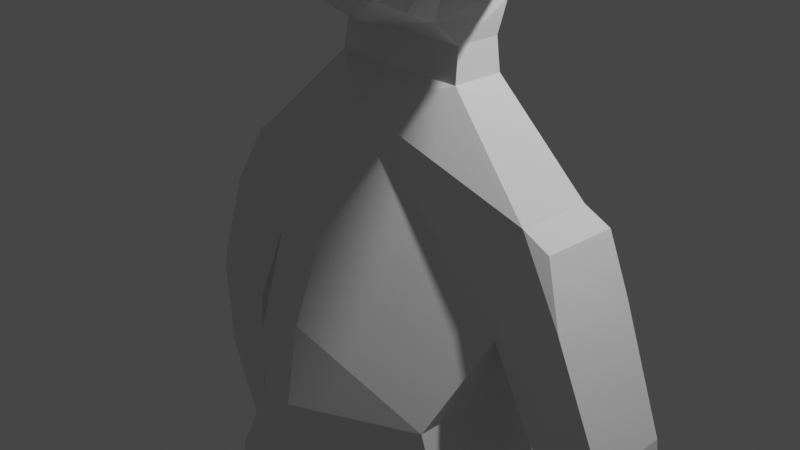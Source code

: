 # Source: Myuu.blend  (saved by Blender 3.2.14; exported with 4.5.12 LTS)
import bpy
from mathutils import Matrix  # noqa: F401  (used for matrix-valued properties, if any)

bpy.ops.wm.read_factory_settings(use_empty=True)
scene = bpy.context.scene
scene.name = 'Scene'

# ---- collections
col_collection = bpy.data.collections.new('Collection'); scene.collection.children.link(col_collection)

# ---- world
world_world = bpy.data.worlds.new('World'); scene.world = world_world
world_world.use_nodes = True; world_world.node_tree.nodes.clear()
_N = world_world.node_tree.nodes; _L = world_world.node_tree.links
n0 = _N.new('ShaderNodeOutputWorld'); n0.name = 'World Output'; n0.location = (300, 300)
n1 = _N.new('ShaderNodeBackground'); n1.name = 'Background'; n1.location = (10, 300)
n1.inputs[0].default_value = (0.05088, 0.05088, 0.05088, 1.0)
_L.new(n1.outputs[0], n0.inputs[0])
n0.is_active_output = True
world_world.color = (0.05088, 0.05088, 0.05088)
world_world.use_sun_shadow = False
world_world.sun_shadow_jitter_overblur = 0.0

# ---- cameras
cam_camera = bpy.data.cameras.new('Camera')
cam_camera.clip_end = 100.0
cam_camera.ortho_scale = 7.314

# ---- lights
light_light = bpy.data.lights.new('Light', 'POINT')
light_light.transmission_factor = 0.0
light_light.energy = 1000.0
light_light.shadow_soft_size = 0.1
light_light.shadow_maximum_resolution = 0.006
light_light.use_absolute_resolution = True

# ---- meshes
me_cube_001 = bpy.data.meshes.new('Cube.001')
me_cube_001.from_pydata([(1.255, -0.8896, -1.544), (1.797, -0.2111, 0.6115), (1.255, 0.7998, -1.544), (1.817, 0.626, 0.5932), (0.0, 1.152, -1.541), (0.0, 1.165, 1.338), (0.0, -1.515, -1.541), (0.0, -0.5421, 1.374), (1.75, -0.8852, -3.287), (1.75, 0.8141, -3.287), (0.0, -0.8338, -3.793), (0.0, 1.152, -3.793), (1.572, -0.8006, -4.432), (1.572, 0.683, -4.432), (0.5028, -0.4292, -4.768), (0.5028, 0.529, -4.768), (1.453, -0.4102, -6.452), (1.464, 0.284, -6.444), (0.8661, -0.548, -6.445), (0.8808, 0.439, -6.434), (1.579, -0.2403, -7.935), (1.354, 0.2345, -7.93), (0.8186, -0.3346, -7.931), (0.9552, 0.3405, -7.922), (1.606, 0.6971, -0.5932), (1.594, -0.2876, -0.5979), (0.0, -1.365, -0.6941), (0.0, 1.156, -0.7047), (2.091, 0.6766, 0.4222), (2.065, -0.1602, 0.4287), (2.341, 0.6862, -0.1994), (2.334, -0.2984, -0.2091), (2.46, 0.6037, -3.119), (2.45, -0.06406, -3.123), (3.051, 0.5949, -2.803), (3.045, -0.07282, -2.81), (2.685, 0.3303, -4.088), (2.682, 0.08206, -4.089), (2.87, 0.3275, -3.988), (2.868, 0.07931, -3.991), (2.858, -0.2411, -1.509), (2.866, 0.6345, -1.502), (2.162, 0.6437, -1.737), (2.152, -0.2314, -1.739), (1.573, -0.235, -8.378), (1.347, 0.2398, -8.372), (0.8122, -0.3292, -8.373), (0.9488, 0.3459, -8.365), (1.107, -1.134, -8.127), (1.509, -1.04, -8.132), (1.101, -1.129, -8.384), (1.502, -1.034, -8.389), (1.322, 0.1743, -7.751), (1.006, 0.2582, -7.745), (1.44, -0.2016, -7.756), (0.9311, -0.2762, -7.752), (0.1406, 0.9778, -4.313), (0.1406, -0.5988, -4.313), (1.773, -0.9743, -3.827), (1.773, 0.8645, -3.827), (0.0, 0.9825, 1.647), (0.7808, 0.5539, 1.615), (0.7693, -0.02596, 1.616), (0.0, -0.1196, 1.649), (0.0, 0.9833, 2.357), (0.8397, 0.5547, 2.325), (0.6912, -0.2332, 2.237), (0.0, -0.2194, 2.064), (0.0, -1.209, -2.651), (1.407, -0.7842, -2.432), (1.407, 0.6945, -2.432), (0.0, 0.9925, -2.651), (0.0, 1.4, 3.094), (0.8806, 0.9713, 3.061), (2.054, -0.01441, 2.963), (0.746, 0.0242, 1.973), (0.0, 1.401, 4.279), (0.9227, 0.9721, 4.247), (0.9854, -0.01663, 4.59), (0.0, -0.1372, 4.633), (0.6475, -0.9023, 2.545), (0.0, -0.9872, 2.576), (0.6845, -1.006, 3.212), (0.0, -1.091, 3.243), (0.7226, -0.9009, 3.946), (0.0, -0.9857, 3.977), (0.0, -0.05699, 2.002), (0.0, 0.8984, 2.0), (0.7559, 0.5268, 1.972), (1.196, -0.5046, 3.02), (0.0, -0.5459, 2.168), (0.6255, -0.4987, 2.349), (0.8847, -0.2091, 4.52), (0.0, -0.3254, 4.561), (0.8907, 0.7621, 3.652), (1.406, -0.06056, 3.703), (0.0, 1.4, 3.687), (0.7256, -0.842, 3.59), (0.0, -0.9127, 3.615), (1.02, -0.3754, 3.652), (3.361, 0.3822, 4.285), (2.393, 0.8309, 6.592), (1.422, -0.08043, 5.656), (2.154, -0.3842, 4.192)], [], [(27, 5, 3, 24), (41, 40, 35, 34), (70, 69, 8, 9), (3, 5, 60, 61), (25, 1, 7, 26), (57, 56, 15, 14), (69, 68, 10, 8), (71, 70, 9, 11), (14, 15, 19, 18), (58, 57, 14, 12), (56, 59, 13, 15), (59, 58, 12, 13), (53, 52, 21, 23), (12, 14, 18, 16), (15, 13, 17, 19), (13, 12, 16, 17), (23, 21, 45, 47), (52, 54, 20, 21), (55, 53, 23, 22), (54, 55, 22, 20), (0, 25, 26, 6), (2, 24, 25, 0), (4, 27, 24, 2), (30, 28, 29, 31), (1, 25, 31, 29), (3, 1, 29, 28), (24, 3, 28, 30), (32, 34, 38, 36), (42, 41, 34, 32), (43, 42, 32, 33), (40, 43, 33, 35), (37, 36, 38, 39), (33, 32, 36, 37), (35, 33, 37, 39), (34, 35, 39, 38), (31, 25, 43, 40), (25, 24, 42, 43), (24, 30, 41, 42), (30, 31, 40, 41), (47, 45, 44, 46), (21, 20, 44, 45), (22, 23, 47, 46), (20, 22, 48, 49), (49, 48, 50, 51), (22, 46, 50, 48), (46, 44, 51, 50), (44, 20, 49, 51), (16, 18, 55, 54), (18, 19, 53, 55), (17, 16, 54, 52), (19, 17, 52, 53), (9, 8, 58, 59), (11, 9, 59, 56), (8, 10, 57, 58), (10, 11, 56, 57), (86, 75, 66, 67), (7, 1, 62, 63), (1, 3, 61, 62), (91, 89, 82, 80), (88, 87, 64, 65), (75, 88, 65, 66), (4, 2, 70, 71), (0, 6, 68, 69), (2, 0, 69, 70), (94, 77, 101, 100), (65, 64, 72, 73), (66, 65, 73, 74), (77, 76, 79, 78), (90, 91, 80, 81), (94, 96, 76, 77), (81, 80, 82, 83), (98, 97, 84, 85), (99, 92, 84, 97), (92, 93, 85, 84), (62, 61, 88, 75), (61, 60, 87, 88), (63, 62, 75, 86), (78, 79, 93, 92), (95, 78, 92, 99), (67, 66, 91, 90), (66, 74, 89, 91), (74, 95, 99, 89), (89, 99, 97, 82), (83, 82, 97, 98), (73, 72, 96, 94), (74, 73, 94, 95), (103, 100, 101, 102), (77, 78, 102, 101), (78, 95, 103, 102), (95, 94, 100, 103)])
_uv = me_cube_001.uv_layers.new(name='UVMap')
_uv.uv.foreach_set('vector', [0.4953, 0.375, 0.625, 0.375, 0.625, 0.5, 0.4953, 0.5, 0.4953, 0.5, 0.4953, 0.75, 0.4953, 0.75, 0.4953, 0.5, 0.4422, 0.5, 0.4422, 0.75, 0.4422, 0.75, 0.4422, 0.5, 0.625, 0.5, 0.625, 0.375, 0.625, 0.375, 0.625, 0.5, 0.4953, 0.75, 0.625, 0.75, 0.625, 0.875, 0.4953, 0.875, 0.0, 0.0, 0.0, 0.0, 0.0, 0.0, 0.0, 0.0, 0.4422, 0.75, 0.4422, 0.875, 0.4422, 0.875, 0.4422, 0.75, 0.4422, 0.375, 0.4422, 0.5, 0.4422, 0.5, 0.4422, 0.375, 0.0, 0.0, 0.0, 0.0, 0.0, 0.0, 0.0, 0.0, 0.4422, 0.75, 0.4422, 0.875, 0.4422, 0.875, 0.4422, 0.75, 0.4422, 0.375, 0.4422, 0.5, 0.4422, 0.5, 0.4422, 0.375, 0.4422, 0.5, 0.4422, 0.75, 0.4422, 0.75, 0.4422, 0.5, 0.4422, 0.375, 0.4422, 0.5, 0.4422, 0.5, 0.4422, 0.375, 0.4422, 0.75, 0.4422, 0.875, 0.4422, 0.875, 0.4422, 0.75, 0.4422, 0.375, 0.4422, 0.5, 0.4422, 0.5, 0.4422, 0.375, 0.4422, 0.5, 0.4422, 0.75, 0.4422, 0.75, 0.4422, 0.5, 0.4422, 0.375, 0.4422, 0.5, 0.4422, 0.5, 0.4422, 0.375, 0.4422, 0.5, 0.4422, 0.75, 0.4422, 0.75, 0.4422, 0.5, 0.0, 0.0, 0.0, 0.0, 0.0, 0.0, 0.0, 0.0, 0.4422, 0.75, 0.4422, 0.875, 0.4422, 0.875, 0.4422, 0.75, 0.4422, 0.75, 0.4953, 0.75, 0.4953, 0.875, 0.4422, 0.875, 0.4422, 0.5, 0.4953, 0.5, 0.4953, 0.75, 0.4422, 0.75, 0.4422, 0.375, 0.4953, 0.375, 0.4953, 0.5, 0.4422, 0.5, 0.4953, 0.5, 0.625, 0.5, 0.625, 0.75, 0.4953, 0.75, 0.625, 0.75, 0.4953, 0.75, 0.4953, 0.75, 0.625, 0.75, 0.625, 0.5, 0.625, 0.75, 0.625, 0.75, 0.625, 0.5, 0.4953, 0.5, 0.625, 0.5, 0.625, 0.5, 0.4953, 0.5, 0.4953, 0.5, 0.4953, 0.5, 0.4953, 0.5, 0.4953, 0.5, 0.4953, 0.5, 0.4953, 0.5, 0.4953, 0.5, 0.4953, 0.5, 0.4953, 0.75, 0.4953, 0.5, 0.4953, 0.5, 0.4953, 0.75, 0.4953, 0.75, 0.4953, 0.75, 0.4953, 0.75, 0.4953, 0.75, 0.4953, 0.75, 0.4953, 0.5, 0.4953, 0.5, 0.4953, 0.75, 0.4953, 0.75, 0.4953, 0.5, 0.4953, 0.5, 0.4953, 0.75, 0.4953, 0.75, 0.4953, 0.75, 0.4953, 0.75, 0.4953, 0.75, 0.4953, 0.5, 0.4953, 0.75, 0.4953, 0.75, 0.4953, 0.5, 0.4953, 0.75, 0.4953, 0.75, 0.4953, 0.75, 0.4953, 0.75, 0.4953, 0.75, 0.4953, 0.5, 0.4953, 0.5, 0.4953, 0.75, 0.4953, 0.5, 0.4953, 0.5, 0.4953, 0.5, 0.4953, 0.5, 0.4953, 0.5, 0.4953, 0.75, 0.4953, 0.75, 0.4953, 0.5, 0.25, 0.5, 0.4422, 0.5, 0.4422, 0.75, 0.25, 0.75, 0.4422, 0.5, 0.4422, 0.75, 0.4422, 0.75, 0.4422, 0.5, 0.0, 0.0, 0.0, 0.0, 0.0, 0.0, 0.0, 0.0, 0.4422, 0.75, 0.4422, 0.875, 0.4422, 0.875, 0.4422, 0.75, 0.4422, 0.75, 0.4422, 0.875, 0.4422, 0.875, 0.4422, 0.75, 0.0, 0.0, 0.0, 0.0, 0.0, 0.0, 0.0, 0.0, 0.25, 0.75, 0.4422, 0.75, 0.4422, 0.75, 0.25, 0.75, 0.4422, 0.75, 0.4422, 0.75, 0.4422, 0.75, 0.4422, 0.75, 0.4422, 0.75, 0.4422, 0.875, 0.4422, 0.875, 0.4422, 0.75, 0.0, 0.0, 0.0, 0.0, 0.0, 0.0, 0.0, 0.0, 0.4422, 0.5, 0.4422, 0.75, 0.4422, 0.75, 0.4422, 0.5, 0.4422, 0.375, 0.4422, 0.5, 0.4422, 0.5, 0.4422, 0.375, 0.4422, 0.5, 0.4422, 0.75, 0.4422, 0.75, 0.4422, 0.5, 0.4422, 0.375, 0.4422, 0.5, 0.4422, 0.5, 0.4422, 0.375, 0.4422, 0.75, 0.4422, 0.875, 0.4422, 0.875, 0.4422, 0.75, 0.0, 0.0, 0.0, 0.0, 0.0, 0.0, 0.0, 0.0, 0.625, 0.875, 0.625, 0.75, 0.625, 0.75, 0.625, 0.875, 0.625, 0.875, 0.625, 0.75, 0.625, 0.75, 0.625, 0.875, 0.625, 0.75, 0.625, 0.5, 0.625, 0.5, 0.625, 0.75, 0.625, 0.75, 0.625, 0.75, 0.625, 0.75, 0.625, 0.75, 0.625, 0.5, 0.625, 0.375, 0.625, 0.375, 0.625, 0.5, 0.625, 0.75, 0.625, 0.5, 0.625, 0.5, 0.625, 0.75, 0.4422, 0.375, 0.4422, 0.5, 0.4422, 0.5, 0.4422, 0.375, 0.4422, 0.75, 0.4422, 0.875, 0.4422, 0.875, 0.4422, 0.75, 0.4422, 0.5, 0.4422, 0.75, 0.4422, 0.75, 0.4422, 0.5, 0.625, 0.5, 0.625, 0.5, 0.625, 0.5, 0.625, 0.5, 0.625, 0.5, 0.625, 0.375, 0.625, 0.375, 0.625, 0.5, 0.625, 0.75, 0.625, 0.5, 0.625, 0.5, 0.625, 0.75, 0.625, 0.5, 0.75, 0.5, 0.75, 0.75, 0.625, 0.75, 0.625, 0.875, 0.625, 0.75, 0.625, 0.75, 0.625, 0.875, 0.625, 0.5, 0.625, 0.375, 0.625, 0.375, 0.625, 0.5, 0.625, 0.875, 0.625, 0.75, 0.625, 0.75, 0.625, 0.875, 0.625, 0.875, 0.625, 0.75, 0.625, 0.75, 0.625, 0.875, 0.625, 0.75, 0.625, 0.75, 0.625, 0.75, 0.625, 0.75, 0.625, 0.75, 0.75, 0.75, 0.75, 0.75, 0.625, 0.75, 0.625, 0.75, 0.625, 0.5, 0.625, 0.5, 0.625, 0.75, 0.625, 0.5, 0.625, 0.375, 0.625, 0.375, 0.625, 0.5, 0.625, 0.875, 0.625, 0.75, 0.625, 0.75, 0.625, 0.875, 0.625, 0.75, 0.75, 0.75, 0.75, 0.75, 0.625, 0.75, 0.625, 0.75, 0.625, 0.75, 0.625, 0.75, 0.625, 0.75, 0.625, 0.875, 0.625, 0.75, 0.625, 0.75, 0.625, 0.875, 0.625, 0.75, 0.625, 0.75, 0.625, 0.75, 0.625, 0.75, 0.625, 0.75, 0.625, 0.75, 0.625, 0.75, 0.625, 0.75, 0.625, 0.75, 0.625, 0.75, 0.625, 0.75, 0.625, 0.75, 0.625, 0.875, 0.625, 0.75, 0.625, 0.75, 0.625, 0.875, 0.625, 0.5, 0.625, 0.375, 0.625, 0.375, 0.625, 0.5, 0.625, 0.75, 0.625, 0.5, 0.625, 0.5, 0.625, 0.75, 0.625, 0.75, 0.625, 0.5, 0.625, 0.5, 0.625, 0.75, 0.625, 0.5, 0.625, 0.75, 0.625, 0.75, 0.625, 0.5, 0.625, 0.75, 0.625, 0.75, 0.625, 0.75, 0.625, 0.75, 0.625, 0.75, 0.625, 0.5, 0.625, 0.5, 0.625, 0.75])
me_cube_001.update()

# ---- objects
ob_light = bpy.data.objects.new('Light', light_light)
ob_camera = bpy.data.objects.new('Camera', cam_camera)
ob_cube = bpy.data.objects.new('Cube', me_cube_001)

# ---- transforms, parenting, visibility, modifiers, constraints
ob_light.location = (4.076, 1.005, 5.904)
ob_light.rotation_euler = (0.6503, 0.05522, 1.866)
ob_light.lock_rotations_4d = False
ob_light.empty_display_type = 'ARROWS'
ob_light.color = (0.0, 0.0, 0.0, 0.0)
ob_light.lineart.crease_threshold = 0.0
ob_camera.location = (7.359, -6.926, 4.958)
ob_camera.rotation_euler = (1.109, 0.0, 0.8149)
ob_camera.lock_rotations_4d = False
ob_camera.empty_display_type = 'ARROWS'
ob_camera.color = (0.0, 0.0, 0.0, 0.0)
ob_camera.display_type = 'WIRE'
ob_camera.lineart.crease_threshold = 0.0
ob_cube.location = (0.0, 0.0, 0.0)
_m = ob_cube.modifiers.new('Mirror', 'MIRROR')
_m.use_clip = True

# ---- collection membership
col_collection.objects.link(ob_light)
col_collection.objects.link(ob_camera)
col_collection.objects.link(ob_cube)

# ---- scene / render settings (as saved in the file)
scene.camera = ob_camera
scene.frame_start = 1; scene.frame_end = 250; scene.frame_set(1)
scene.render.engine = 'BLENDER_EEVEE_NEXT'
scene.cycles.sampling_pattern = 'TABULATED_SOBOL'
scene.cycles.use_light_tree = False
scene.view_settings.view_transform = 'Filmic'
bpy.context.view_layer.update()
